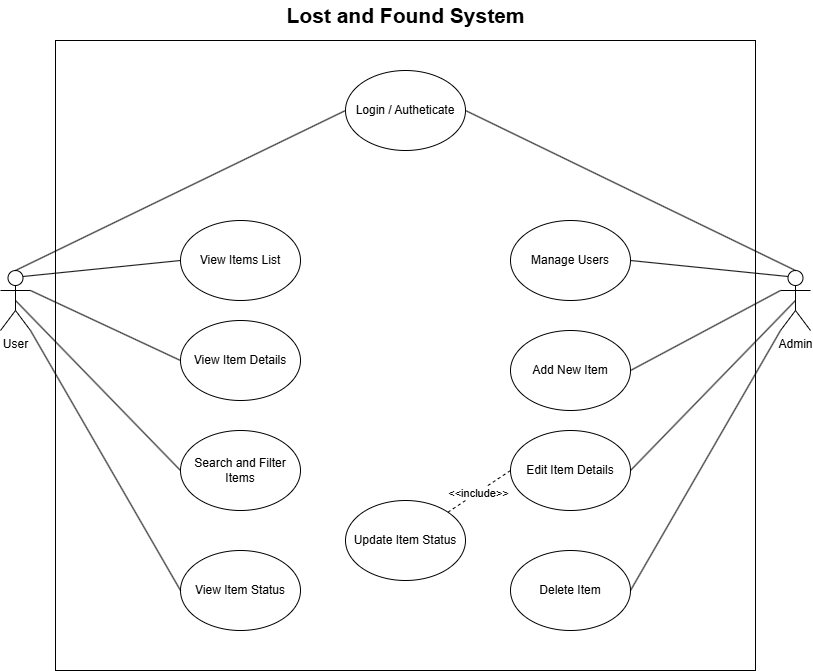

The diagram above was exported from draw.io. Its source (the exported page's mxGraphModel, read from the mxfile embedded in the PNG):
<mxGraphModel dx="1414" dy="795" grid="1" gridSize="10" guides="1" tooltips="1" connect="1" arrows="1" fold="1" page="1" pageScale="1" pageWidth="850" pageHeight="1100" math="0" shadow="0">
  <root>
    <mxCell id="0" />
    <mxCell id="1" parent="0" />
    <mxCell id="2" parent="1" style="rounded=0;whiteSpace=wrap;html=1;movable=1;resizable=1;rotatable=1;deletable=1;editable=1;locked=0;connectable=1;" value="" vertex="1">
      <mxGeometry height="630" width="700" x="75" y="120" as="geometry" />
    </mxCell>
    <mxCell id="3" parent="1" style="shape=umlActor;verticalLabelPosition=bottom;verticalAlign=top;html=1;outlineConnect=0;" value="User" vertex="1">
      <mxGeometry height="60" width="30" x="20" y="350" as="geometry" />
    </mxCell>
    <mxCell id="4" parent="1" style="shape=umlActor;verticalLabelPosition=bottom;verticalAlign=top;html=1;outlineConnect=0;" value="Admin" vertex="1">
      <mxGeometry height="60" width="30" x="800" y="350" as="geometry" />
    </mxCell>
    <mxCell id="5" parent="1" style="ellipse;whiteSpace=wrap;html=1;" value="Login / Autheticate" vertex="1">
      <mxGeometry height="80" width="120" x="365" y="150" as="geometry" />
    </mxCell>
    <mxCell id="6" parent="1" style="ellipse;whiteSpace=wrap;html=1;" value="View Items List" vertex="1">
      <mxGeometry height="80" width="120" x="200" y="300" as="geometry" />
    </mxCell>
    <mxCell id="7" parent="1" style="ellipse;whiteSpace=wrap;html=1;" value="View Item Details" vertex="1">
      <mxGeometry height="80" width="120" x="200" y="400" as="geometry" />
    </mxCell>
    <mxCell id="8" parent="1" style="ellipse;whiteSpace=wrap;html=1;" value="Search and Filter Items" vertex="1">
      <mxGeometry height="80" width="120" x="200" y="510" as="geometry" />
    </mxCell>
    <mxCell id="9" parent="1" style="ellipse;whiteSpace=wrap;html=1;container=1;" value="View Item Status" vertex="1">
      <mxGeometry height="80" width="120" x="200" y="630" as="geometry">
        <mxRectangle height="30" width="130" x="200" y="630" as="alternateBounds" />
      </mxGeometry>
    </mxCell>
    <mxCell id="10" parent="1" style="ellipse;whiteSpace=wrap;html=1;" value="Manage Users" vertex="1">
      <mxGeometry height="80" width="120" x="530" y="300" as="geometry" />
    </mxCell>
    <mxCell id="11" parent="1" style="ellipse;whiteSpace=wrap;html=1;" value="Add New Item" vertex="1">
      <mxGeometry height="80" width="120" x="530" y="410" as="geometry" />
    </mxCell>
    <mxCell id="12" parent="1" style="ellipse;whiteSpace=wrap;html=1;" value="Edit Item Details" vertex="1">
      <mxGeometry height="80" width="120" x="530" y="510" as="geometry" />
    </mxCell>
    <mxCell id="13" parent="1" style="ellipse;whiteSpace=wrap;html=1;" value="Delete Item" vertex="1">
      <mxGeometry height="80" width="120" x="530" y="630" as="geometry" />
    </mxCell>
    <mxCell id="14" parent="1" style="ellipse;whiteSpace=wrap;html=1;" value="Update Item Status" vertex="1">
      <mxGeometry height="80" width="120" x="365" y="580" as="geometry" />
    </mxCell>
    <mxCell id="15" edge="1" parent="1" source="3" style="endArrow=none;html=1;rounded=0;exitX=1;exitY=1;exitDx=0;exitDy=0;exitPerimeter=0;entryX=0;entryY=0.5;entryDx=0;entryDy=0;" target="9" value="">
      <mxGeometry height="50" relative="1" width="50" as="geometry">
        <mxPoint x="350" y="560" as="sourcePoint" />
        <mxPoint x="400" y="510" as="targetPoint" />
      </mxGeometry>
    </mxCell>
    <mxCell id="16" edge="1" parent="1" source="3" style="endArrow=none;html=1;rounded=0;entryX=0;entryY=0.5;entryDx=0;entryDy=0;exitX=0.5;exitY=0.5;exitDx=0;exitDy=0;exitPerimeter=0;" target="8" value="">
      <mxGeometry height="50" relative="1" width="50" as="geometry">
        <mxPoint x="230" y="580" as="sourcePoint" />
        <mxPoint x="340" y="780" as="targetPoint" />
      </mxGeometry>
    </mxCell>
    <mxCell id="17" edge="1" parent="1" source="3" style="endArrow=none;html=1;rounded=0;exitX=1;exitY=0.3333333333333333;exitDx=0;exitDy=0;exitPerimeter=0;entryX=0;entryY=0.5;entryDx=0;entryDy=0;" target="7" value="">
      <mxGeometry height="50" relative="1" width="50" as="geometry">
        <mxPoint x="140" y="530" as="sourcePoint" />
        <mxPoint x="250" y="730" as="targetPoint" />
      </mxGeometry>
    </mxCell>
    <mxCell id="18" edge="1" parent="1" source="3" style="endArrow=none;html=1;rounded=0;exitX=0.75;exitY=0.1;exitDx=0;exitDy=0;exitPerimeter=0;entryX=0;entryY=0.5;entryDx=0;entryDy=0;" target="6" value="">
      <mxGeometry height="50" relative="1" width="50" as="geometry">
        <mxPoint x="70" y="500" as="sourcePoint" />
        <mxPoint x="180" y="700" as="targetPoint" />
      </mxGeometry>
    </mxCell>
    <mxCell id="19" edge="1" parent="1" source="3" style="endArrow=none;html=1;rounded=0;exitX=0.5;exitY=0;exitDx=0;exitDy=0;exitPerimeter=0;entryX=0;entryY=0.5;entryDx=0;entryDy=0;" target="5" value="">
      <mxGeometry height="50" relative="1" width="50" as="geometry">
        <mxPoint x="30" y="380" as="sourcePoint" />
        <mxPoint x="140" y="580" as="targetPoint" />
      </mxGeometry>
    </mxCell>
    <mxCell id="20" edge="1" parent="1" source="5" style="endArrow=none;html=1;rounded=0;exitX=1;exitY=0.5;exitDx=0;exitDy=0;entryX=0.5;entryY=0;entryDx=0;entryDy=0;entryPerimeter=0;" target="4" value="">
      <mxGeometry height="50" relative="1" width="50" as="geometry">
        <mxPoint x="610" y="280" as="sourcePoint" />
        <mxPoint x="720" y="480" as="targetPoint" />
      </mxGeometry>
    </mxCell>
    <mxCell id="21" edge="1" parent="1" source="10" style="endArrow=none;html=1;rounded=0;exitX=1;exitY=0.5;exitDx=0;exitDy=0;entryX=0.25;entryY=0.1;entryDx=0;entryDy=0;entryPerimeter=0;" target="4" value="">
      <mxGeometry height="50" relative="1" width="50" as="geometry">
        <mxPoint x="740" y="490" as="sourcePoint" />
        <mxPoint x="850" y="690" as="targetPoint" />
      </mxGeometry>
    </mxCell>
    <mxCell id="22" edge="1" parent="1" source="11" style="endArrow=none;html=1;rounded=0;exitX=1;exitY=0.5;exitDx=0;exitDy=0;entryX=0;entryY=0.3333333333333333;entryDx=0;entryDy=0;entryPerimeter=0;" target="4" value="">
      <mxGeometry height="50" relative="1" width="50" as="geometry">
        <mxPoint x="790" y="310" as="sourcePoint" />
        <mxPoint x="900" y="510" as="targetPoint" />
      </mxGeometry>
    </mxCell>
    <mxCell id="23" edge="1" parent="1" source="12" style="endArrow=none;html=1;rounded=0;entryX=0.5;entryY=0.5;entryDx=0;entryDy=0;exitX=1;exitY=0.5;exitDx=0;exitDy=0;entryPerimeter=0;" target="4" value="">
      <mxGeometry height="50" relative="1" width="50" as="geometry">
        <mxPoint x="800" y="320" as="sourcePoint" />
        <mxPoint x="910" y="520" as="targetPoint" />
      </mxGeometry>
    </mxCell>
    <mxCell id="24" edge="1" parent="1" source="13" style="endArrow=none;html=1;rounded=0;exitX=1;exitY=0.5;exitDx=0;exitDy=0;entryX=0;entryY=1;entryDx=0;entryDy=0;entryPerimeter=0;" target="4" value="">
      <mxGeometry height="50" relative="1" width="50" as="geometry">
        <mxPoint x="750" y="510" as="sourcePoint" />
        <mxPoint x="860" y="710" as="targetPoint" />
      </mxGeometry>
    </mxCell>
    <mxCell id="25" edge="1" parent="1" source="14" style="endArrow=none;html=1;rounded=0;exitX=1;exitY=0;exitDx=0;exitDy=0;entryX=0;entryY=0.5;entryDx=0;entryDy=0;dashed=1;" target="12" value="">
      <mxGeometry height="50" relative="1" width="50" as="geometry">
        <mxPoint x="470" y="600" as="sourcePoint" />
        <mxPoint x="580" y="800" as="targetPoint" />
      </mxGeometry>
    </mxCell>
    <mxCell id="26" connectable="0" parent="25" style="edgeLabel;html=1;align=center;verticalAlign=middle;resizable=0;points=[];" value="&amp;lt;&amp;lt;include&amp;gt;&amp;gt;" vertex="1">
      <mxGeometry relative="1" x="-0.0412" y="-1" as="geometry">
        <mxPoint as="offset" />
      </mxGeometry>
    </mxCell>
    <mxCell id="27" parent="1" style="text;html=1;whiteSpace=wrap;strokeColor=none;fillColor=none;align=center;verticalAlign=middle;rounded=0;" value="&lt;b&gt;&lt;font style=&quot;font-size: 21px;&quot;&gt;Lost and Found System&lt;/font&gt;&lt;/b&gt;" vertex="1">
      <mxGeometry height="30" width="255" x="298" y="80" as="geometry" />
    </mxCell>
  </root>
</mxGraphModel>